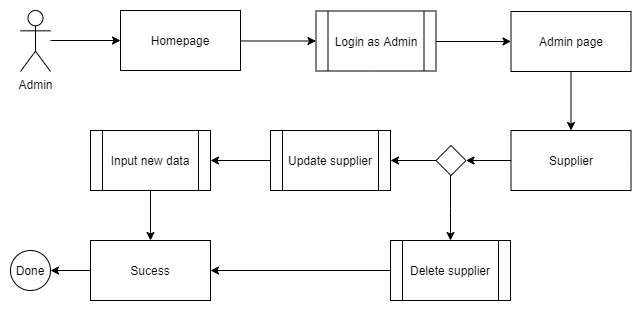

The diagram above was exported from draw.io. Its source (the exported page's mxGraphModel, read from the mxfile embedded in the PNG):
<mxGraphModel dx="827" dy="483" grid="1" gridSize="10" guides="1" tooltips="1" connect="1" arrows="1" fold="1" page="1" pageScale="1" pageWidth="850" pageHeight="1100" math="0" shadow="0">
  <root>
    <mxCell id="0" />
    <mxCell id="1" parent="0" />
    <mxCell id="Jg0DeWE8Hheg3wra-dRE-1" style="edgeStyle=orthogonalEdgeStyle;rounded=0;orthogonalLoop=1;jettySize=auto;html=1;entryX=0;entryY=0.5;entryDx=0;entryDy=0;" edge="1" parent="1" source="Jg0DeWE8Hheg3wra-dRE-2" target="Jg0DeWE8Hheg3wra-dRE-4">
      <mxGeometry relative="1" as="geometry">
        <Array as="points">
          <mxPoint x="189.5" y="211" />
          <mxPoint x="189.5" y="211" />
        </Array>
        <mxPoint x="219.5" y="210" as="targetPoint" />
      </mxGeometry>
    </mxCell>
    <mxCell id="Jg0DeWE8Hheg3wra-dRE-2" value="Admin" style="shape=umlActor;verticalLabelPosition=bottom;labelBackgroundColor=#ffffff;verticalAlign=top;html=1;outlineConnect=0;" vertex="1" parent="1">
      <mxGeometry x="90" y="180" width="30" height="61" as="geometry" />
    </mxCell>
    <mxCell id="Jg0DeWE8Hheg3wra-dRE-3" style="edgeStyle=orthogonalEdgeStyle;rounded=0;orthogonalLoop=1;jettySize=auto;html=1;entryX=0;entryY=0.5;entryDx=0;entryDy=0;" edge="1" parent="1" source="Jg0DeWE8Hheg3wra-dRE-4" target="Jg0DeWE8Hheg3wra-dRE-6">
      <mxGeometry relative="1" as="geometry">
        <Array as="points">
          <mxPoint x="339.5" y="210" />
        </Array>
      </mxGeometry>
    </mxCell>
    <mxCell id="Jg0DeWE8Hheg3wra-dRE-4" value="Homepage" style="rounded=0;whiteSpace=wrap;html=1;" vertex="1" parent="1">
      <mxGeometry x="190" y="180" width="120" height="60" as="geometry" />
    </mxCell>
    <mxCell id="Jg0DeWE8Hheg3wra-dRE-5" style="edgeStyle=orthogonalEdgeStyle;rounded=0;orthogonalLoop=1;jettySize=auto;html=1;entryX=0;entryY=0.5;entryDx=0;entryDy=0;" edge="1" parent="1" source="Jg0DeWE8Hheg3wra-dRE-6" target="Jg0DeWE8Hheg3wra-dRE-8">
      <mxGeometry relative="1" as="geometry">
        <Array as="points">
          <mxPoint x="540.5" y="210" />
        </Array>
      </mxGeometry>
    </mxCell>
    <mxCell id="Jg0DeWE8Hheg3wra-dRE-6" value="Login as Admin" style="shape=process;whiteSpace=wrap;html=1;backgroundOutline=1;" vertex="1" parent="1">
      <mxGeometry x="385.5" y="180.5" width="120" height="60" as="geometry" />
    </mxCell>
    <mxCell id="Jg0DeWE8Hheg3wra-dRE-7" style="edgeStyle=orthogonalEdgeStyle;rounded=0;orthogonalLoop=1;jettySize=auto;html=1;entryX=0.5;entryY=0;entryDx=0;entryDy=0;" edge="1" parent="1" source="Jg0DeWE8Hheg3wra-dRE-8" target="Jg0DeWE8Hheg3wra-dRE-10">
      <mxGeometry relative="1" as="geometry" />
    </mxCell>
    <mxCell id="Jg0DeWE8Hheg3wra-dRE-8" value="Admin page" style="rounded=0;whiteSpace=wrap;html=1;" vertex="1" parent="1">
      <mxGeometry x="580.5" y="181" width="120" height="60" as="geometry" />
    </mxCell>
    <mxCell id="Jg0DeWE8Hheg3wra-dRE-9" style="edgeStyle=orthogonalEdgeStyle;rounded=0;orthogonalLoop=1;jettySize=auto;html=1;entryX=1;entryY=0.5;entryDx=0;entryDy=0;" edge="1" parent="1" source="Jg0DeWE8Hheg3wra-dRE-10" target="Jg0DeWE8Hheg3wra-dRE-13">
      <mxGeometry relative="1" as="geometry" />
    </mxCell>
    <mxCell id="Jg0DeWE8Hheg3wra-dRE-10" value="Supplier" style="rounded=0;whiteSpace=wrap;html=1;" vertex="1" parent="1">
      <mxGeometry x="580.5" y="300" width="120" height="60" as="geometry" />
    </mxCell>
    <mxCell id="Jg0DeWE8Hheg3wra-dRE-11" style="edgeStyle=orthogonalEdgeStyle;rounded=0;orthogonalLoop=1;jettySize=auto;html=1;" edge="1" parent="1" source="Jg0DeWE8Hheg3wra-dRE-13" target="Jg0DeWE8Hheg3wra-dRE-15">
      <mxGeometry relative="1" as="geometry" />
    </mxCell>
    <mxCell id="Jg0DeWE8Hheg3wra-dRE-12" style="edgeStyle=orthogonalEdgeStyle;rounded=0;orthogonalLoop=1;jettySize=auto;html=1;entryX=0.5;entryY=0;entryDx=0;entryDy=0;" edge="1" parent="1" source="Jg0DeWE8Hheg3wra-dRE-13" target="Jg0DeWE8Hheg3wra-dRE-17">
      <mxGeometry relative="1" as="geometry">
        <Array as="points">
          <mxPoint x="520" y="378" />
        </Array>
      </mxGeometry>
    </mxCell>
    <mxCell id="Jg0DeWE8Hheg3wra-dRE-13" value="" style="rhombus;whiteSpace=wrap;html=1;" vertex="1" parent="1">
      <mxGeometry x="505.5" y="315" width="30" height="30" as="geometry" />
    </mxCell>
    <mxCell id="Jg0DeWE8Hheg3wra-dRE-14" style="edgeStyle=orthogonalEdgeStyle;rounded=0;orthogonalLoop=1;jettySize=auto;html=1;" edge="1" parent="1" source="Jg0DeWE8Hheg3wra-dRE-15" target="Jg0DeWE8Hheg3wra-dRE-21">
      <mxGeometry relative="1" as="geometry" />
    </mxCell>
    <mxCell id="Jg0DeWE8Hheg3wra-dRE-15" value="Update supplier" style="shape=process;whiteSpace=wrap;html=1;backgroundOutline=1;" vertex="1" parent="1">
      <mxGeometry x="340" y="300" width="120" height="60" as="geometry" />
    </mxCell>
    <mxCell id="Jg0DeWE8Hheg3wra-dRE-16" style="edgeStyle=orthogonalEdgeStyle;rounded=0;orthogonalLoop=1;jettySize=auto;html=1;" edge="1" parent="1" source="Jg0DeWE8Hheg3wra-dRE-17" target="Jg0DeWE8Hheg3wra-dRE-19">
      <mxGeometry relative="1" as="geometry" />
    </mxCell>
    <mxCell id="Jg0DeWE8Hheg3wra-dRE-17" value="Delete supplier" style="shape=process;whiteSpace=wrap;html=1;backgroundOutline=1;" vertex="1" parent="1">
      <mxGeometry x="460" y="410" width="120" height="60" as="geometry" />
    </mxCell>
    <mxCell id="Jg0DeWE8Hheg3wra-dRE-18" style="edgeStyle=orthogonalEdgeStyle;rounded=0;orthogonalLoop=1;jettySize=auto;html=1;" edge="1" parent="1" source="Jg0DeWE8Hheg3wra-dRE-19" target="Jg0DeWE8Hheg3wra-dRE-22">
      <mxGeometry relative="1" as="geometry" />
    </mxCell>
    <mxCell id="Jg0DeWE8Hheg3wra-dRE-19" value="Sucess" style="rounded=0;whiteSpace=wrap;html=1;" vertex="1" parent="1">
      <mxGeometry x="160" y="410" width="120" height="60" as="geometry" />
    </mxCell>
    <mxCell id="Jg0DeWE8Hheg3wra-dRE-20" style="edgeStyle=orthogonalEdgeStyle;rounded=0;orthogonalLoop=1;jettySize=auto;html=1;entryX=0.5;entryY=0;entryDx=0;entryDy=0;" edge="1" parent="1" source="Jg0DeWE8Hheg3wra-dRE-21" target="Jg0DeWE8Hheg3wra-dRE-19">
      <mxGeometry relative="1" as="geometry" />
    </mxCell>
    <mxCell id="Jg0DeWE8Hheg3wra-dRE-21" value="Input new data" style="shape=process;whiteSpace=wrap;html=1;backgroundOutline=1;" vertex="1" parent="1">
      <mxGeometry x="160" y="300" width="120" height="60" as="geometry" />
    </mxCell>
    <mxCell id="Jg0DeWE8Hheg3wra-dRE-22" value="Done" style="ellipse;whiteSpace=wrap;html=1;aspect=fixed;" vertex="1" parent="1">
      <mxGeometry x="80" y="420" width="40" height="40" as="geometry" />
    </mxCell>
  </root>
</mxGraphModel>